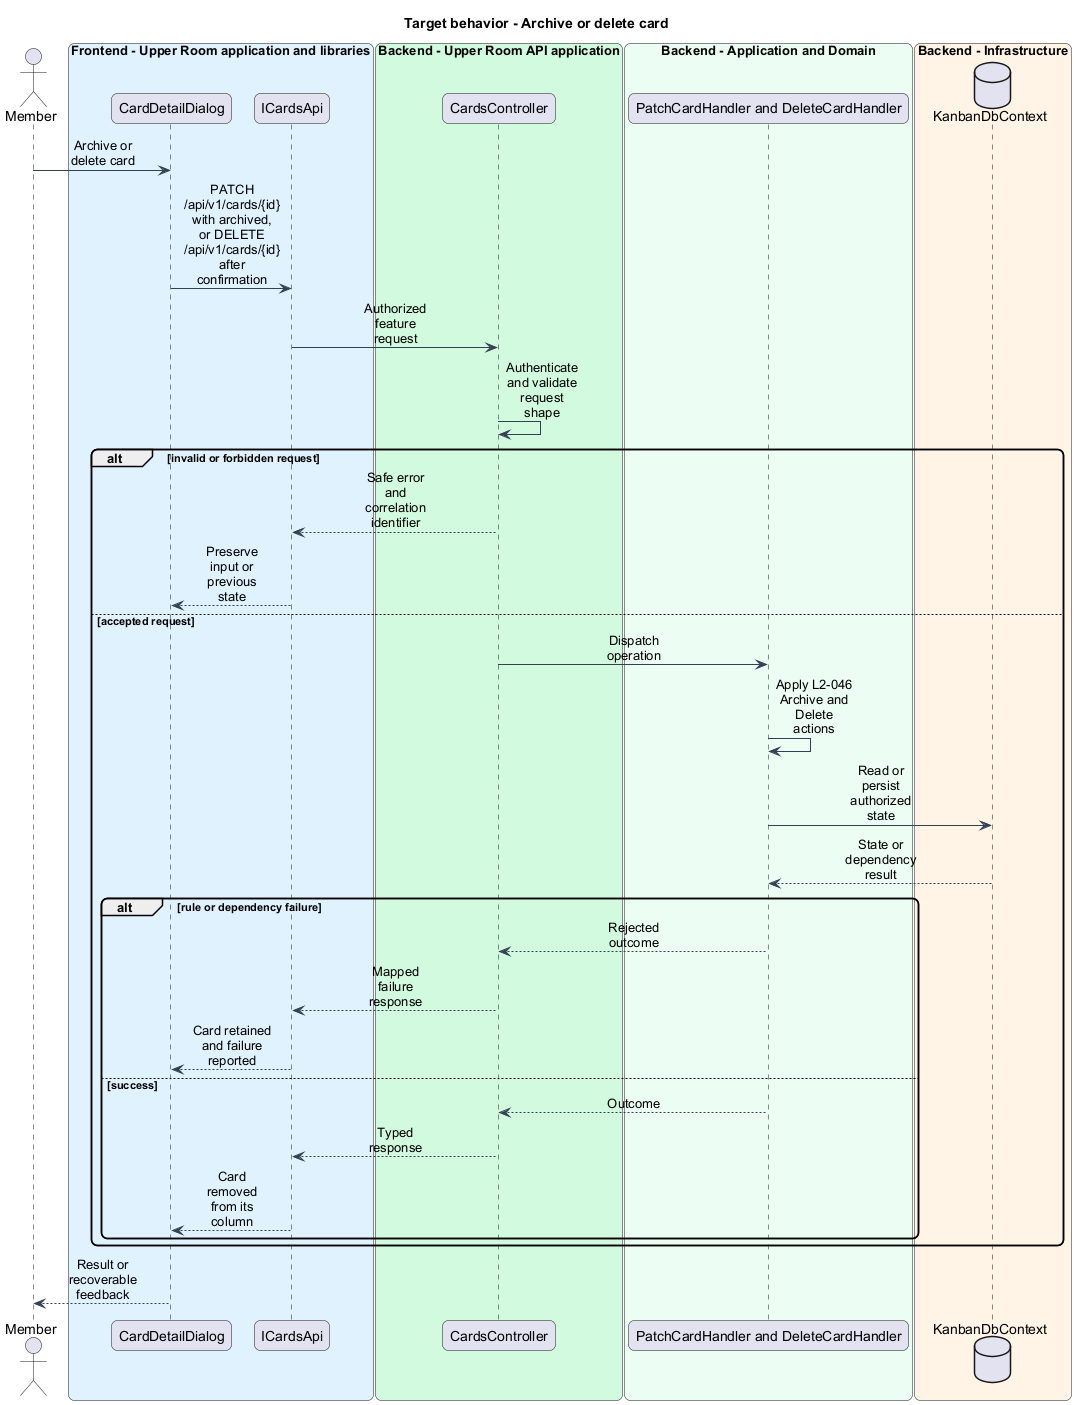

The diagram above was rendered by PlantUML. Its source (embedded in the PNG):
@startuml
skinparam backgroundColor #FFFFFF
skinparam shadowing false
skinparam roundcorner 12
skinparam defaultFontName Arial
skinparam ArrowColor #344054
skinparam sequenceMessageAlign center
skinparam maxMessageSize 80
skinparam class {
  BorderColor #344054
  FontColor #101828
  BackgroundColor #F9FAFB
}
title Target behavior - Archive or delete card
actor "Member" as actor
box "Frontend - Upper Room application and libraries" #E0F2FE
participant "CardDetailDialog" as page
participant "ICardsApi" as client
end box
box "Backend - Upper Room API application" #D1FADF
participant "CardsController" as boundary
end box
box "Backend - Application and Domain" #ECFDF3
participant "PatchCardHandler and DeleteCardHandler" as logic
end box
box "Backend - Infrastructure" #FFF4E5
database "KanbanDbContext" as state
end box
actor -> page : Archive or delete card
page -> client : PATCH /api/v1/cards/{id} with archived, or DELETE /api/v1/cards/{id} after confirmation
client -> boundary : Authorized feature request
boundary -> boundary : Authenticate and validate request shape
alt invalid or forbidden request
boundary --> client : Safe error and correlation identifier
client --> page : Preserve input or previous state
else accepted request
boundary -> logic : Dispatch operation
logic -> logic : Apply L2-046 Archive and Delete actions
logic -> state : Read or persist authorized state
state --> logic : State or dependency result
alt rule or dependency failure
logic --> boundary : Rejected outcome
boundary --> client : Mapped failure response
client --> page : Card retained and failure reported
else success
logic --> boundary : Outcome
boundary --> client : Typed response
client --> page : Card removed from its column
end
end
page --> actor : Result or recoverable feedback
@enduml